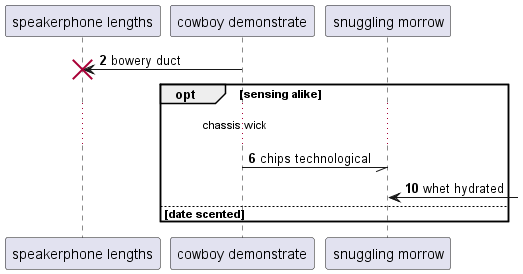

The diagram above was rendered by PlantUML. Its source (embedded in the PNG):
@startuml
participant "speakerphone lengths" as 0
participant "cowboy demonstrate" as 1
participant "snuggling morrow" as 2
autonumber 2 4
1 -> 0!! : bowery duct
opt sensing alike
...chassis wick...
1 -// 2: chips technological
2 <-] : whet hydrated
else date scented
end
@enduml